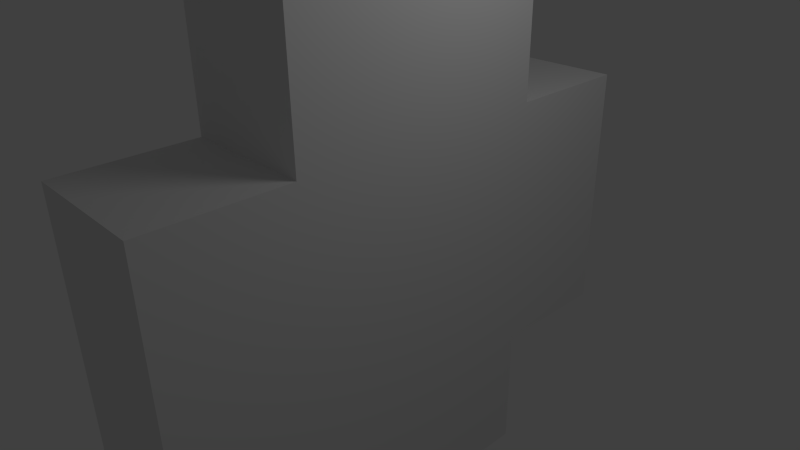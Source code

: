 # Source: star.blend  (saved by Blender 2.59.0; exported with 4.5.12 LTS)
import bpy
from mathutils import Matrix  # noqa: F401  (used for matrix-valued properties, if any)

bpy.ops.wm.read_factory_settings(use_empty=True)
scene = bpy.context.scene
scene.name = 'Scene'

# ---- collections
col_collection_1 = bpy.data.collections.new('Collection 1'); scene.collection.children.link(col_collection_1)

# ---- world
world_world = bpy.data.worlds.new('World'); scene.world = world_world
world_world.color = (0.05088, 0.05088, 0.05088)
world_world.use_sun_shadow = False
world_world.sun_shadow_jitter_overblur = 0.0
world_world.cycles.sampling_method = 'MANUAL'
world_world.cycles.sample_map_resolution = 256

# ---- cameras
cam_camera = bpy.data.cameras.new('Camera')
cam_camera.clip_end = 100.0
cam_camera.lens = 35.0
cam_camera.ortho_scale = 7.314
cam_camera.dof.focus_distance = 0.0
cam_camera.dof.aperture_fstop = 128.0

# ---- lights
light_lamp = bpy.data.lights.new('Lamp', 'POINT')
light_lamp.transmission_factor = 0.0
light_lamp.cutoff_distance = 30.0
light_lamp.energy = 100.0
light_lamp.shadow_buffer_clip_start = 1.001
light_lamp.shadow_soft_size = 1.0
light_lamp.shadow_maximum_resolution = 0.006
light_lamp.use_absolute_resolution = True
light_lamp.cycles.use_multiple_importance_sampling = False

# ---- meshes
me_cube_001 = bpy.data.meshes.new('Cube.001')
me_cube_001.from_pydata([(1.0, 3.0, -3.0), (1.0, -1.0, -3.0), (-1.0, -1.0, -3.0), (-1.0, 3.0, -3.0), (1.0, 3.0, 1.0), (1.0, -1.0, 1.0), (-1.0, -1.0, 1.0), (-1.0, 3.0, 1.0), (-1.0, -1.0, -5.0), (-1.0, 3.0, -5.0), (1.0, 3.0, -5.0), (1.0, -1.0, -5.0), (-1.0, 3.0, -3.0), (-1.0, 3.0, 1.0), (1.0, 3.0, -3.0), (1.0, 3.0, 1.0), (1.0, 5.0, -3.0), (-1.0, 5.0, -3.0), (-1.0, 5.0, 1.0), (1.0, 5.0, 1.0), (-1.0, -3.0, -3.0), (-1.0, -3.0, 1.0), (1.0, -3.0, -3.0), (1.0, -3.0, 1.0), (1.0, 3.0, 3.0), (-1.0, 3.0, 3.0), (-1.0, -1.0, 3.0), (1.0, -1.0, 3.0)], [], [(0, 4, 5, 1), (2, 6, 7, 3), (2, 3, 9, 8), (3, 0, 10, 9), (0, 1, 11, 10), (1, 2, 8, 11), (10, 11, 8, 9), (3, 7, 13, 12), (4, 0, 14, 15), (7, 4, 15, 13), (0, 3, 12, 14), (14, 12, 17, 16), (13, 15, 19, 18), (15, 14, 16, 19), (12, 13, 18, 17), (19, 16, 17, 18), (6, 2, 20, 21), (1, 5, 23, 22), (5, 6, 21, 23), (2, 1, 22, 20), (22, 23, 21, 20), (4, 7, 25, 24), (7, 6, 26, 25), (6, 5, 27, 26), (5, 4, 24, 27), (24, 25, 26, 27)])
me_cube_001.use_remesh_preserve_volume = False
me_cube_001.use_remesh_preserve_attributes = False
me_cube_001.use_mirror_vertex_groups = False
me_cube_001.update()

# ---- objects
ob_cube = bpy.data.objects.new('Cube', me_cube_001)
ob_lamp = bpy.data.objects.new('Lamp', light_lamp)
ob_camera = bpy.data.objects.new('Camera', cam_camera)

# ---- transforms, parenting, visibility, modifiers, constraints
ob_cube.location = (0.0, -1.0, 1.0)
ob_cube.lineart.crease_threshold = 0.0
ob_lamp.location = (4.076, 1.005, 5.904)
ob_lamp.rotation_euler = (0.6503, 0.05522, 1.866)
ob_lamp.lock_rotations_4d = False
ob_lamp.empty_display_type = 'ARROWS'
ob_lamp.color = (0.0, 0.0, 0.0, 0.0)
ob_lamp.lineart.crease_threshold = 0.0
ob_camera.location = (7.481, -6.508, 5.344)
ob_camera.rotation_euler = (1.109, 0.01082, 0.8149)
ob_camera.lock_rotations_4d = False
ob_camera.empty_display_type = 'ARROWS'
ob_camera.color = (0.0, 0.0, 0.0, 0.0)
ob_camera.display_type = 'WIRE'
ob_camera.lineart.crease_threshold = 0.0

# ---- collection membership
col_collection_1.objects.link(ob_cube)
col_collection_1.objects.link(ob_lamp)
col_collection_1.objects.link(ob_camera)

# ---- scene / render settings (as saved in the file)
scene.camera = ob_camera
scene.frame_start = 1; scene.frame_end = 250; scene.frame_set(8)
scene.render.engine = 'BLENDER_EEVEE_NEXT'
scene.render.image_settings.color_mode = 'RGB'
scene.render.image_settings.compression = 90
scene.render.resolution_percentage = 50
scene.render.dither_intensity = 0.0
scene.render.bake_margin = 2
scene.render.bake_bias = 0.0
scene.cycles.use_denoising = False
scene.cycles.samples = 10
scene.cycles.sampling_pattern = 'TABULATED_SOBOL'
scene.cycles.light_sampling_threshold = 0.0
scene.cycles.use_adaptive_sampling = False
scene.cycles.use_light_tree = False
scene.cycles.blur_glossy = 0.0
scene.cycles.volume_bounces = 1
scene.cycles.pixel_filter_type = 'GAUSSIAN'
scene.cycles.sample_clamp_indirect = 0.0
scene.view_settings.view_transform = 'Standard'
bpy.context.view_layer.update()
